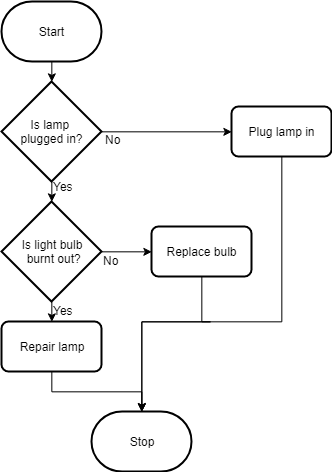

The diagram above was exported from draw.io. Its source (the exported page's mxGraphModel, read from the mxfile embedded in the PNG):
<mxGraphModel dx="659" dy="435" grid="1" gridSize="10" guides="1" tooltips="1" connect="1" arrows="1" fold="1" page="1" pageScale="1" pageWidth="850" pageHeight="1100" math="0" shadow="0">
  <root>
    <mxCell id="0" />
    <mxCell id="1" parent="0" />
    <mxCell id="eFBy9tSdKuTswjj0CT6S-9" style="edgeStyle=orthogonalEdgeStyle;rounded=0;orthogonalLoop=1;jettySize=auto;html=1;exitX=0.5;exitY=1;exitDx=0;exitDy=0;exitPerimeter=0;entryX=0.5;entryY=0;entryDx=0;entryDy=0;entryPerimeter=0;" parent="1" source="eFBy9tSdKuTswjj0CT6S-1" target="eFBy9tSdKuTswjj0CT6S-2" edge="1">
      <mxGeometry relative="1" as="geometry" />
    </mxCell>
    <mxCell id="eFBy9tSdKuTswjj0CT6S-1" value="Start" style="strokeWidth=2;html=1;shape=mxgraph.flowchart.terminator;whiteSpace=wrap;" parent="1" vertex="1">
      <mxGeometry x="20" y="20" width="100" height="60" as="geometry" />
    </mxCell>
    <mxCell id="eFBy9tSdKuTswjj0CT6S-10" style="edgeStyle=orthogonalEdgeStyle;rounded=0;orthogonalLoop=1;jettySize=auto;html=1;exitX=0.5;exitY=1;exitDx=0;exitDy=0;exitPerimeter=0;entryX=0.5;entryY=0;entryDx=0;entryDy=0;entryPerimeter=0;" parent="1" source="eFBy9tSdKuTswjj0CT6S-2" target="eFBy9tSdKuTswjj0CT6S-3" edge="1">
      <mxGeometry relative="1" as="geometry" />
    </mxCell>
    <mxCell id="eFBy9tSdKuTswjj0CT6S-11" style="edgeStyle=orthogonalEdgeStyle;rounded=0;orthogonalLoop=1;jettySize=auto;html=1;exitX=1;exitY=0.5;exitDx=0;exitDy=0;exitPerimeter=0;entryX=0;entryY=0.5;entryDx=0;entryDy=0;" parent="1" source="eFBy9tSdKuTswjj0CT6S-2" target="eFBy9tSdKuTswjj0CT6S-6" edge="1">
      <mxGeometry relative="1" as="geometry" />
    </mxCell>
    <mxCell id="eFBy9tSdKuTswjj0CT6S-2" value="Is lamp &lt;br&gt;plugged in?" style="strokeWidth=2;html=1;shape=mxgraph.flowchart.decision;whiteSpace=wrap;" parent="1" vertex="1">
      <mxGeometry x="20" y="100" width="100" height="100" as="geometry" />
    </mxCell>
    <mxCell id="eFBy9tSdKuTswjj0CT6S-12" style="edgeStyle=orthogonalEdgeStyle;rounded=0;orthogonalLoop=1;jettySize=auto;html=1;exitX=1;exitY=0.5;exitDx=0;exitDy=0;exitPerimeter=0;entryX=0;entryY=0.5;entryDx=0;entryDy=0;" parent="1" source="eFBy9tSdKuTswjj0CT6S-3" target="eFBy9tSdKuTswjj0CT6S-7" edge="1">
      <mxGeometry relative="1" as="geometry" />
    </mxCell>
    <mxCell id="eFBy9tSdKuTswjj0CT6S-17" style="edgeStyle=orthogonalEdgeStyle;rounded=0;orthogonalLoop=1;jettySize=auto;html=1;exitX=0.5;exitY=1;exitDx=0;exitDy=0;exitPerimeter=0;entryX=0.5;entryY=0;entryDx=0;entryDy=0;" parent="1" source="eFBy9tSdKuTswjj0CT6S-3" target="eFBy9tSdKuTswjj0CT6S-4" edge="1">
      <mxGeometry relative="1" as="geometry" />
    </mxCell>
    <mxCell id="eFBy9tSdKuTswjj0CT6S-3" value="Is light bulb&lt;br&gt;&amp;nbsp;burnt out?" style="strokeWidth=2;html=1;shape=mxgraph.flowchart.decision;whiteSpace=wrap;" parent="1" vertex="1">
      <mxGeometry x="20" y="220" width="100" height="100" as="geometry" />
    </mxCell>
    <mxCell id="eFBy9tSdKuTswjj0CT6S-14" style="edgeStyle=orthogonalEdgeStyle;rounded=0;orthogonalLoop=1;jettySize=auto;html=1;exitX=0.5;exitY=1;exitDx=0;exitDy=0;" parent="1" source="eFBy9tSdKuTswjj0CT6S-4" target="eFBy9tSdKuTswjj0CT6S-8" edge="1">
      <mxGeometry relative="1" as="geometry" />
    </mxCell>
    <mxCell id="eFBy9tSdKuTswjj0CT6S-4" value="Repair lamp" style="rounded=1;whiteSpace=wrap;html=1;absoluteArcSize=1;arcSize=14;strokeWidth=2;" parent="1" vertex="1">
      <mxGeometry x="20" y="340" width="100" height="50" as="geometry" />
    </mxCell>
    <mxCell id="eFBy9tSdKuTswjj0CT6S-18" style="edgeStyle=orthogonalEdgeStyle;rounded=0;orthogonalLoop=1;jettySize=auto;html=1;exitX=0.5;exitY=1;exitDx=0;exitDy=0;entryX=0.5;entryY=0;entryDx=0;entryDy=0;entryPerimeter=0;" parent="1" source="eFBy9tSdKuTswjj0CT6S-6" target="eFBy9tSdKuTswjj0CT6S-8" edge="1">
      <mxGeometry relative="1" as="geometry">
        <Array as="points">
          <mxPoint x="300" y="340" />
          <mxPoint x="160" y="340" />
        </Array>
      </mxGeometry>
    </mxCell>
    <mxCell id="eFBy9tSdKuTswjj0CT6S-6" value="Plug lamp in&lt;span style=&quot;font-family: &amp;#34;helvetica&amp;#34; , &amp;#34;arial&amp;#34; , sans-serif ; font-size: 0px ; white-space: nowrap&quot;&gt;%3CmxGraphModel%3E%3Croot%3E%3CmxCell%20id%3D%220%22%2F%3E%3CmxCell%20id%3D%221%22%20parent%3D%220%22%2F%3E%3CmxCell%20id%3D%222%22%20value%3D%22Repair%20lamp%22%20style%3D%22rounded%3D1%3BwhiteSpace%3Dwrap%3Bhtml%3D1%3BabsoluteArcSize%3D1%3BarcSize%3D14%3BstrokeWidth%3D2%3B%22%20vertex%3D%221%22%20parent%3D%221%22%3E%3CmxGeometry%20x%3D%2220%22%20y%3D%22340%22%20width%3D%22100%22%20height%3D%2250%22%20as%3D%22geometry%22%2F%3E%3C%2FmxCell%3E%3C%2Froot%3E%3C%2FmxGraphModel%3E&lt;/span&gt;" style="rounded=1;whiteSpace=wrap;html=1;absoluteArcSize=1;arcSize=14;strokeWidth=2;" parent="1" vertex="1">
      <mxGeometry x="250" y="125" width="100" height="50" as="geometry" />
    </mxCell>
    <mxCell id="eFBy9tSdKuTswjj0CT6S-15" style="edgeStyle=orthogonalEdgeStyle;rounded=0;orthogonalLoop=1;jettySize=auto;html=1;exitX=0.5;exitY=1;exitDx=0;exitDy=0;entryX=0.5;entryY=0;entryDx=0;entryDy=0;entryPerimeter=0;" parent="1" source="eFBy9tSdKuTswjj0CT6S-7" target="eFBy9tSdKuTswjj0CT6S-8" edge="1">
      <mxGeometry relative="1" as="geometry">
        <mxPoint x="160" y="430" as="targetPoint" />
        <Array as="points">
          <mxPoint x="229" y="340" />
          <mxPoint x="169" y="340" />
        </Array>
      </mxGeometry>
    </mxCell>
    <mxCell id="eFBy9tSdKuTswjj0CT6S-7" value="Replace bulb" style="rounded=1;whiteSpace=wrap;html=1;absoluteArcSize=1;arcSize=14;strokeWidth=2;" parent="1" vertex="1">
      <mxGeometry x="170" y="245" width="100" height="50" as="geometry" />
    </mxCell>
    <mxCell id="eFBy9tSdKuTswjj0CT6S-8" value="Stop" style="strokeWidth=2;html=1;shape=mxgraph.flowchart.terminator;whiteSpace=wrap;" parent="1" vertex="1">
      <mxGeometry x="110" y="430" width="100" height="60" as="geometry" />
    </mxCell>
    <mxCell id="VWSA1GpzgP1J0_pHbbnR-1" value="No" style="text;html=1;resizable=0;points=[];autosize=1;align=left;verticalAlign=top;spacingTop=-4;" vertex="1" parent="1">
      <mxGeometry x="122" y="149" width="30" height="20" as="geometry" />
    </mxCell>
    <mxCell id="VWSA1GpzgP1J0_pHbbnR-2" value="Yes" style="text;html=1;resizable=0;points=[];autosize=1;align=left;verticalAlign=top;spacingTop=-4;" vertex="1" parent="1">
      <mxGeometry x="70" y="196" width="30" height="20" as="geometry" />
    </mxCell>
    <mxCell id="VWSA1GpzgP1J0_pHbbnR-3" value="No" style="text;html=1;resizable=0;points=[];autosize=1;align=left;verticalAlign=top;spacingTop=-4;" vertex="1" parent="1">
      <mxGeometry x="120" y="270" width="30" height="20" as="geometry" />
    </mxCell>
    <mxCell id="VWSA1GpzgP1J0_pHbbnR-4" value="Yes" style="text;html=1;resizable=0;points=[];autosize=1;align=left;verticalAlign=top;spacingTop=-4;" vertex="1" parent="1">
      <mxGeometry x="70" y="320" width="30" height="20" as="geometry" />
    </mxCell>
  </root>
</mxGraphModel>